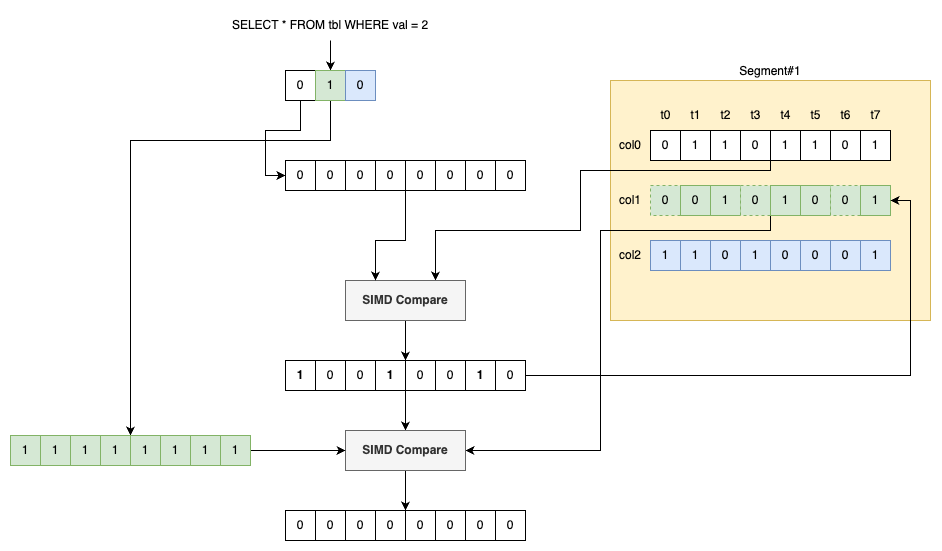

The diagram above was exported from draw.io. Its source (the exported page's mxGraphModel, read from the mxfile embedded in the PNG):
<mxGraphModel dx="1875" dy="902" grid="1" gridSize="10" guides="1" tooltips="1" connect="1" arrows="1" fold="1" page="1" pageScale="1" pageWidth="850" pageHeight="1100" background="none" math="0" shadow="0">
  <root>
    <mxCell id="0" />
    <mxCell id="1" parent="0" />
    <mxCell id="2" style="edgeStyle=orthogonalEdgeStyle;rounded=0;orthogonalLoop=1;jettySize=auto;html=1;entryX=0.5;entryY=0;entryDx=0;entryDy=0;" edge="1" source="3" target="7" parent="1">
      <mxGeometry relative="1" as="geometry" />
    </mxCell>
    <mxCell id="3" value="SELECT * FROM tbl WHERE val = 2" style="text;html=1;align=center;verticalAlign=middle;whiteSpace=wrap;rounded=0;" vertex="1" parent="1">
      <mxGeometry x="80" y="1330" width="240" height="30" as="geometry" />
    </mxCell>
    <mxCell id="4" style="edgeStyle=orthogonalEdgeStyle;rounded=0;orthogonalLoop=1;jettySize=auto;html=1;entryX=0;entryY=0.5;entryDx=0;entryDy=0;" edge="1" source="5" target="9" parent="1">
      <mxGeometry relative="1" as="geometry" />
    </mxCell>
    <mxCell id="5" value="0" style="rounded=0;whiteSpace=wrap;html=1;" vertex="1" parent="1">
      <mxGeometry x="155" y="1390" width="30" height="30" as="geometry" />
    </mxCell>
    <mxCell id="6" style="edgeStyle=orthogonalEdgeStyle;rounded=0;orthogonalLoop=1;jettySize=auto;html=1;exitX=0.5;exitY=1;exitDx=0;exitDy=0;entryX=0;entryY=0;entryDx=0;entryDy=0;" edge="1" source="7" target="72" parent="1">
      <mxGeometry relative="1" as="geometry">
        <Array as="points">
          <mxPoint x="200" y="1460" />
          <mxPoint y="1460" />
        </Array>
      </mxGeometry>
    </mxCell>
    <mxCell id="7" value="1" style="rounded=0;whiteSpace=wrap;html=1;fillColor=#d5e8d4;strokeColor=#82b366;" vertex="1" parent="1">
      <mxGeometry x="185" y="1390" width="30" height="30" as="geometry" />
    </mxCell>
    <mxCell id="8" value="0" style="rounded=0;whiteSpace=wrap;html=1;fillColor=#dae8fc;strokeColor=#6c8ebf;" vertex="1" parent="1">
      <mxGeometry x="215" y="1390" width="30" height="30" as="geometry" />
    </mxCell>
    <mxCell id="9" value="0" style="rounded=0;whiteSpace=wrap;html=1;" vertex="1" parent="1">
      <mxGeometry x="155" y="1480" width="30" height="30" as="geometry" />
    </mxCell>
    <mxCell id="10" value="0" style="rounded=0;whiteSpace=wrap;html=1;" vertex="1" parent="1">
      <mxGeometry x="185" y="1480" width="30" height="30" as="geometry" />
    </mxCell>
    <mxCell id="11" value="0" style="rounded=0;whiteSpace=wrap;html=1;" vertex="1" parent="1">
      <mxGeometry x="215" y="1480" width="30" height="30" as="geometry" />
    </mxCell>
    <mxCell id="12" value="0" style="rounded=0;whiteSpace=wrap;html=1;" vertex="1" parent="1">
      <mxGeometry x="245" y="1480" width="30" height="30" as="geometry" />
    </mxCell>
    <mxCell id="13" value="0" style="rounded=0;whiteSpace=wrap;html=1;" vertex="1" parent="1">
      <mxGeometry x="275" y="1480" width="30" height="30" as="geometry" />
    </mxCell>
    <mxCell id="14" value="0" style="rounded=0;whiteSpace=wrap;html=1;" vertex="1" parent="1">
      <mxGeometry x="305" y="1480" width="30" height="30" as="geometry" />
    </mxCell>
    <mxCell id="15" value="0" style="rounded=0;whiteSpace=wrap;html=1;" vertex="1" parent="1">
      <mxGeometry x="335" y="1480" width="30" height="30" as="geometry" />
    </mxCell>
    <mxCell id="16" value="0" style="rounded=0;whiteSpace=wrap;html=1;" vertex="1" parent="1">
      <mxGeometry x="365" y="1480" width="30" height="30" as="geometry" />
    </mxCell>
    <mxCell id="17" value="Segment#1" style="rounded=0;whiteSpace=wrap;html=1;labelPosition=center;verticalLabelPosition=top;align=center;verticalAlign=bottom;fillColor=#fff2cc;strokeColor=#d6b656;" vertex="1" parent="1">
      <mxGeometry x="480" y="1400" width="320" height="240" as="geometry" />
    </mxCell>
    <mxCell id="18" value="0" style="rounded=0;whiteSpace=wrap;html=1;" vertex="1" parent="1">
      <mxGeometry x="520" y="1450" width="30" height="30" as="geometry" />
    </mxCell>
    <mxCell id="19" value="1" style="rounded=0;whiteSpace=wrap;html=1;" vertex="1" parent="1">
      <mxGeometry x="550" y="1450" width="30" height="30" as="geometry" />
    </mxCell>
    <mxCell id="20" value="1" style="rounded=0;whiteSpace=wrap;html=1;" vertex="1" parent="1">
      <mxGeometry x="580" y="1450" width="30" height="30" as="geometry" />
    </mxCell>
    <mxCell id="21" style="edgeStyle=orthogonalEdgeStyle;rounded=0;orthogonalLoop=1;jettySize=auto;html=1;exitX=1;exitY=1;exitDx=0;exitDy=0;entryX=0.75;entryY=0;entryDx=0;entryDy=0;" edge="1" source="22" target="56" parent="1">
      <mxGeometry relative="1" as="geometry">
        <Array as="points">
          <mxPoint x="640" y="1490" />
          <mxPoint x="450" y="1490" />
          <mxPoint x="450" y="1550" />
          <mxPoint x="305" y="1550" />
        </Array>
      </mxGeometry>
    </mxCell>
    <mxCell id="22" value="0" style="rounded=0;whiteSpace=wrap;html=1;" vertex="1" parent="1">
      <mxGeometry x="610" y="1450" width="30" height="30" as="geometry" />
    </mxCell>
    <mxCell id="23" value="1" style="rounded=0;whiteSpace=wrap;html=1;" vertex="1" parent="1">
      <mxGeometry x="640" y="1450" width="30" height="30" as="geometry" />
    </mxCell>
    <mxCell id="24" value="1" style="rounded=0;whiteSpace=wrap;html=1;" vertex="1" parent="1">
      <mxGeometry x="670" y="1450" width="30" height="30" as="geometry" />
    </mxCell>
    <mxCell id="25" value="0" style="rounded=0;whiteSpace=wrap;html=1;" vertex="1" parent="1">
      <mxGeometry x="700" y="1450" width="30" height="30" as="geometry" />
    </mxCell>
    <mxCell id="26" value="1" style="rounded=0;whiteSpace=wrap;html=1;" vertex="1" parent="1">
      <mxGeometry x="730" y="1450" width="30" height="30" as="geometry" />
    </mxCell>
    <mxCell id="27" value="0" style="rounded=0;whiteSpace=wrap;html=1;fillColor=#d5e8d4;strokeColor=#82b366;dashed=1;" vertex="1" parent="1">
      <mxGeometry x="520" y="1505" width="30" height="30" as="geometry" />
    </mxCell>
    <mxCell id="28" value="0" style="rounded=0;whiteSpace=wrap;html=1;fillColor=#d5e8d4;strokeColor=#82b366;" vertex="1" parent="1">
      <mxGeometry x="550" y="1505" width="30" height="30" as="geometry" />
    </mxCell>
    <mxCell id="29" value="1" style="rounded=0;whiteSpace=wrap;html=1;fillColor=#d5e8d4;strokeColor=#82b366;" vertex="1" parent="1">
      <mxGeometry x="580" y="1505" width="30" height="30" as="geometry" />
    </mxCell>
    <mxCell id="30" value="0" style="rounded=0;whiteSpace=wrap;html=1;fillColor=#d5e8d4;strokeColor=#82b366;dashed=1;" vertex="1" parent="1">
      <mxGeometry x="610" y="1505" width="30" height="30" as="geometry" />
    </mxCell>
    <mxCell id="31" style="edgeStyle=orthogonalEdgeStyle;rounded=0;orthogonalLoop=1;jettySize=auto;html=1;exitX=0;exitY=1;exitDx=0;exitDy=0;entryX=1;entryY=0.5;entryDx=0;entryDy=0;" edge="1" source="32" target="69" parent="1">
      <mxGeometry relative="1" as="geometry">
        <Array as="points">
          <mxPoint x="640" y="1550" />
          <mxPoint x="470" y="1550" />
          <mxPoint x="470" y="1770" />
        </Array>
      </mxGeometry>
    </mxCell>
    <mxCell id="32" value="1" style="rounded=0;whiteSpace=wrap;html=1;fillColor=#d5e8d4;strokeColor=#82b366;" vertex="1" parent="1">
      <mxGeometry x="640" y="1505" width="30" height="30" as="geometry" />
    </mxCell>
    <mxCell id="33" value="0" style="rounded=0;whiteSpace=wrap;html=1;fillColor=#d5e8d4;strokeColor=#82b366;" vertex="1" parent="1">
      <mxGeometry x="670" y="1505" width="30" height="30" as="geometry" />
    </mxCell>
    <mxCell id="34" value="0" style="rounded=0;whiteSpace=wrap;html=1;fillColor=#d5e8d4;strokeColor=#82b366;dashed=1;" vertex="1" parent="1">
      <mxGeometry x="700" y="1505" width="30" height="30" as="geometry" />
    </mxCell>
    <mxCell id="35" value="1" style="rounded=0;whiteSpace=wrap;html=1;fillColor=#d5e8d4;strokeColor=#82b366;" vertex="1" parent="1">
      <mxGeometry x="730" y="1505" width="30" height="30" as="geometry" />
    </mxCell>
    <mxCell id="36" value="1" style="rounded=0;whiteSpace=wrap;html=1;fillColor=#dae8fc;strokeColor=#6c8ebf;" vertex="1" parent="1">
      <mxGeometry x="520" y="1560" width="30" height="30" as="geometry" />
    </mxCell>
    <mxCell id="37" value="1" style="rounded=0;whiteSpace=wrap;html=1;fillColor=#dae8fc;strokeColor=#6c8ebf;" vertex="1" parent="1">
      <mxGeometry x="550" y="1560" width="30" height="30" as="geometry" />
    </mxCell>
    <mxCell id="38" value="0" style="rounded=0;whiteSpace=wrap;html=1;fillColor=#dae8fc;strokeColor=#6c8ebf;" vertex="1" parent="1">
      <mxGeometry x="580" y="1560" width="30" height="30" as="geometry" />
    </mxCell>
    <mxCell id="39" value="1" style="rounded=0;whiteSpace=wrap;html=1;fillColor=#dae8fc;strokeColor=#6c8ebf;" vertex="1" parent="1">
      <mxGeometry x="610" y="1560" width="30" height="30" as="geometry" />
    </mxCell>
    <mxCell id="40" value="0" style="rounded=0;whiteSpace=wrap;html=1;fillColor=#dae8fc;strokeColor=#6c8ebf;" vertex="1" parent="1">
      <mxGeometry x="640" y="1560" width="30" height="30" as="geometry" />
    </mxCell>
    <mxCell id="41" value="0" style="rounded=0;whiteSpace=wrap;html=1;fillColor=#dae8fc;strokeColor=#6c8ebf;" vertex="1" parent="1">
      <mxGeometry x="670" y="1560" width="30" height="30" as="geometry" />
    </mxCell>
    <mxCell id="42" value="0" style="rounded=0;whiteSpace=wrap;html=1;fillColor=#dae8fc;strokeColor=#6c8ebf;" vertex="1" parent="1">
      <mxGeometry x="700" y="1560" width="30" height="30" as="geometry" />
    </mxCell>
    <mxCell id="43" value="1" style="rounded=0;whiteSpace=wrap;html=1;fillColor=#dae8fc;strokeColor=#6c8ebf;" vertex="1" parent="1">
      <mxGeometry x="730" y="1560" width="30" height="30" as="geometry" />
    </mxCell>
    <mxCell id="44" value="t0" style="text;html=1;align=center;verticalAlign=middle;whiteSpace=wrap;rounded=0;" vertex="1" parent="1">
      <mxGeometry x="527.5" y="1420" width="15" height="30" as="geometry" />
    </mxCell>
    <mxCell id="45" value="t1" style="text;html=1;align=center;verticalAlign=middle;whiteSpace=wrap;rounded=0;" vertex="1" parent="1">
      <mxGeometry x="557.5" y="1420" width="15" height="30" as="geometry" />
    </mxCell>
    <mxCell id="46" value="t2" style="text;html=1;align=center;verticalAlign=middle;whiteSpace=wrap;rounded=0;" vertex="1" parent="1">
      <mxGeometry x="587.5" y="1420" width="15" height="30" as="geometry" />
    </mxCell>
    <mxCell id="47" value="t3" style="text;html=1;align=center;verticalAlign=middle;whiteSpace=wrap;rounded=0;" vertex="1" parent="1">
      <mxGeometry x="617.5" y="1420" width="15" height="30" as="geometry" />
    </mxCell>
    <mxCell id="48" value="t4" style="text;html=1;align=center;verticalAlign=middle;whiteSpace=wrap;rounded=0;" vertex="1" parent="1">
      <mxGeometry x="647.5" y="1420" width="15" height="30" as="geometry" />
    </mxCell>
    <mxCell id="49" value="t5" style="text;html=1;align=center;verticalAlign=middle;whiteSpace=wrap;rounded=0;" vertex="1" parent="1">
      <mxGeometry x="677.5" y="1420" width="15" height="30" as="geometry" />
    </mxCell>
    <mxCell id="50" value="t6" style="text;html=1;align=center;verticalAlign=middle;whiteSpace=wrap;rounded=0;" vertex="1" parent="1">
      <mxGeometry x="707.5" y="1420" width="15" height="30" as="geometry" />
    </mxCell>
    <mxCell id="51" value="t7" style="text;html=1;align=center;verticalAlign=middle;whiteSpace=wrap;rounded=0;" vertex="1" parent="1">
      <mxGeometry x="737.5" y="1420" width="15" height="30" as="geometry" />
    </mxCell>
    <mxCell id="52" value="col0" style="text;html=1;align=center;verticalAlign=middle;whiteSpace=wrap;rounded=0;" vertex="1" parent="1">
      <mxGeometry x="480" y="1450" width="40" height="30" as="geometry" />
    </mxCell>
    <mxCell id="53" value="col1" style="text;html=1;align=center;verticalAlign=middle;whiteSpace=wrap;rounded=0;" vertex="1" parent="1">
      <mxGeometry x="480" y="1505" width="40" height="30" as="geometry" />
    </mxCell>
    <mxCell id="54" value="col2" style="text;html=1;align=center;verticalAlign=middle;whiteSpace=wrap;rounded=0;" vertex="1" parent="1">
      <mxGeometry x="480" y="1560" width="40" height="30" as="geometry" />
    </mxCell>
    <mxCell id="55" style="edgeStyle=orthogonalEdgeStyle;rounded=0;orthogonalLoop=1;jettySize=auto;html=1;exitX=0.5;exitY=1;exitDx=0;exitDy=0;entryX=1;entryY=0;entryDx=0;entryDy=0;" edge="1" source="56" target="61" parent="1">
      <mxGeometry relative="1" as="geometry" />
    </mxCell>
    <mxCell id="56" value="&lt;b&gt;SIMD Compare&lt;/b&gt;" style="rounded=0;whiteSpace=wrap;html=1;fillColor=#f5f5f5;fontColor=#333333;strokeColor=#666666;" vertex="1" parent="1">
      <mxGeometry x="215" y="1600" width="120" height="40" as="geometry" />
    </mxCell>
    <mxCell id="57" value="" style="endArrow=classic;html=1;rounded=0;exitX=1;exitY=1;exitDx=0;exitDy=0;entryX=0.25;entryY=0;entryDx=0;entryDy=0;" edge="1" source="12" target="56" parent="1">
      <mxGeometry width="50" height="50" relative="1" as="geometry">
        <mxPoint x="330" y="1590" as="sourcePoint" />
        <mxPoint x="380" y="1540" as="targetPoint" />
        <Array as="points">
          <mxPoint x="275" y="1560" />
          <mxPoint x="245" y="1560" />
        </Array>
      </mxGeometry>
    </mxCell>
    <mxCell id="58" value="&lt;b&gt;1&lt;/b&gt;" style="rounded=0;whiteSpace=wrap;html=1;" vertex="1" parent="1">
      <mxGeometry x="155" y="1680" width="30" height="30" as="geometry" />
    </mxCell>
    <mxCell id="59" value="0" style="rounded=0;whiteSpace=wrap;html=1;" vertex="1" parent="1">
      <mxGeometry x="185" y="1680" width="30" height="30" as="geometry" />
    </mxCell>
    <mxCell id="60" value="0" style="rounded=0;whiteSpace=wrap;html=1;" vertex="1" parent="1">
      <mxGeometry x="215" y="1680" width="30" height="30" as="geometry" />
    </mxCell>
    <mxCell id="61" value="&lt;b&gt;1&lt;/b&gt;" style="rounded=0;whiteSpace=wrap;html=1;" vertex="1" parent="1">
      <mxGeometry x="245" y="1680" width="30" height="30" as="geometry" />
    </mxCell>
    <mxCell id="62" style="edgeStyle=orthogonalEdgeStyle;rounded=0;orthogonalLoop=1;jettySize=auto;html=1;exitX=0;exitY=1;exitDx=0;exitDy=0;entryX=0.5;entryY=0;entryDx=0;entryDy=0;" edge="1" source="63" target="69" parent="1">
      <mxGeometry relative="1" as="geometry" />
    </mxCell>
    <mxCell id="63" value="0" style="rounded=0;whiteSpace=wrap;html=1;" vertex="1" parent="1">
      <mxGeometry x="275" y="1680" width="30" height="30" as="geometry" />
    </mxCell>
    <mxCell id="64" value="0" style="rounded=0;whiteSpace=wrap;html=1;" vertex="1" parent="1">
      <mxGeometry x="305" y="1680" width="30" height="30" as="geometry" />
    </mxCell>
    <mxCell id="65" value="&lt;b&gt;1&lt;/b&gt;" style="rounded=0;whiteSpace=wrap;html=1;" vertex="1" parent="1">
      <mxGeometry x="335" y="1680" width="30" height="30" as="geometry" />
    </mxCell>
    <mxCell id="66" style="edgeStyle=orthogonalEdgeStyle;rounded=0;orthogonalLoop=1;jettySize=auto;html=1;exitX=1;exitY=0.5;exitDx=0;exitDy=0;entryX=1;entryY=0.5;entryDx=0;entryDy=0;" edge="1" source="67" target="35" parent="1">
      <mxGeometry relative="1" as="geometry" />
    </mxCell>
    <mxCell id="67" value="0" style="rounded=0;whiteSpace=wrap;html=1;" vertex="1" parent="1">
      <mxGeometry x="365" y="1680" width="30" height="30" as="geometry" />
    </mxCell>
    <mxCell id="68" style="edgeStyle=orthogonalEdgeStyle;rounded=0;orthogonalLoop=1;jettySize=auto;html=1;exitX=0.5;exitY=1;exitDx=0;exitDy=0;entryX=0;entryY=0;entryDx=0;entryDy=0;" edge="1" source="69" target="83" parent="1">
      <mxGeometry relative="1" as="geometry" />
    </mxCell>
    <mxCell id="69" value="&lt;b&gt;SIMD Compare&lt;/b&gt;" style="rounded=0;whiteSpace=wrap;html=1;fillColor=#f5f5f5;fontColor=#333333;strokeColor=#666666;" vertex="1" parent="1">
      <mxGeometry x="215" y="1750" width="120" height="40" as="geometry" />
    </mxCell>
    <mxCell id="70" value="1" style="rounded=0;whiteSpace=wrap;html=1;fillColor=#d5e8d4;strokeColor=#82b366;" vertex="1" parent="1">
      <mxGeometry x="-60" y="1755" width="30" height="30" as="geometry" />
    </mxCell>
    <mxCell id="71" value="1" style="rounded=0;whiteSpace=wrap;html=1;fillColor=#d5e8d4;strokeColor=#82b366;" vertex="1" parent="1">
      <mxGeometry x="-30" y="1755" width="30" height="30" as="geometry" />
    </mxCell>
    <mxCell id="72" value="1" style="rounded=0;whiteSpace=wrap;html=1;fillColor=#d5e8d4;strokeColor=#82b366;" vertex="1" parent="1">
      <mxGeometry y="1755" width="30" height="30" as="geometry" />
    </mxCell>
    <mxCell id="73" value="1" style="rounded=0;whiteSpace=wrap;html=1;fillColor=#d5e8d4;strokeColor=#82b366;" vertex="1" parent="1">
      <mxGeometry x="30" y="1755" width="30" height="30" as="geometry" />
    </mxCell>
    <mxCell id="74" value="1" style="rounded=0;whiteSpace=wrap;html=1;fillColor=#d5e8d4;strokeColor=#82b366;" vertex="1" parent="1">
      <mxGeometry x="60" y="1755" width="30" height="30" as="geometry" />
    </mxCell>
    <mxCell id="75" style="edgeStyle=orthogonalEdgeStyle;rounded=0;orthogonalLoop=1;jettySize=auto;html=1;exitX=1;exitY=0.5;exitDx=0;exitDy=0;entryX=0;entryY=0.5;entryDx=0;entryDy=0;" edge="1" source="76" target="69" parent="1">
      <mxGeometry relative="1" as="geometry" />
    </mxCell>
    <mxCell id="76" value="1" style="rounded=0;whiteSpace=wrap;html=1;fillColor=#d5e8d4;strokeColor=#82b366;" vertex="1" parent="1">
      <mxGeometry x="90" y="1755" width="30" height="30" as="geometry" />
    </mxCell>
    <mxCell id="77" value="1" style="rounded=0;whiteSpace=wrap;html=1;fillColor=#d5e8d4;strokeColor=#82b366;" vertex="1" parent="1">
      <mxGeometry x="-90" y="1755" width="30" height="30" as="geometry" />
    </mxCell>
    <mxCell id="78" value="1" style="rounded=0;whiteSpace=wrap;html=1;fillColor=#d5e8d4;strokeColor=#82b366;" vertex="1" parent="1">
      <mxGeometry x="-120" y="1755" width="30" height="30" as="geometry" />
    </mxCell>
    <mxCell id="79" value="0" style="rounded=0;whiteSpace=wrap;html=1;" vertex="1" parent="1">
      <mxGeometry x="155" y="1830" width="30" height="30" as="geometry" />
    </mxCell>
    <mxCell id="80" value="0" style="rounded=0;whiteSpace=wrap;html=1;" vertex="1" parent="1">
      <mxGeometry x="185" y="1830" width="30" height="30" as="geometry" />
    </mxCell>
    <mxCell id="81" value="0" style="rounded=0;whiteSpace=wrap;html=1;" vertex="1" parent="1">
      <mxGeometry x="215" y="1830" width="30" height="30" as="geometry" />
    </mxCell>
    <mxCell id="82" value="0" style="rounded=0;whiteSpace=wrap;html=1;" vertex="1" parent="1">
      <mxGeometry x="245" y="1830" width="30" height="30" as="geometry" />
    </mxCell>
    <mxCell id="83" value="0" style="rounded=0;whiteSpace=wrap;html=1;" vertex="1" parent="1">
      <mxGeometry x="275" y="1830" width="30" height="30" as="geometry" />
    </mxCell>
    <mxCell id="84" value="0" style="rounded=0;whiteSpace=wrap;html=1;" vertex="1" parent="1">
      <mxGeometry x="305" y="1830" width="30" height="30" as="geometry" />
    </mxCell>
    <mxCell id="85" value="0" style="rounded=0;whiteSpace=wrap;html=1;" vertex="1" parent="1">
      <mxGeometry x="335" y="1830" width="30" height="30" as="geometry" />
    </mxCell>
    <mxCell id="86" value="0" style="rounded=0;whiteSpace=wrap;html=1;" vertex="1" parent="1">
      <mxGeometry x="365" y="1830" width="30" height="30" as="geometry" />
    </mxCell>
  </root>
</mxGraphModel>